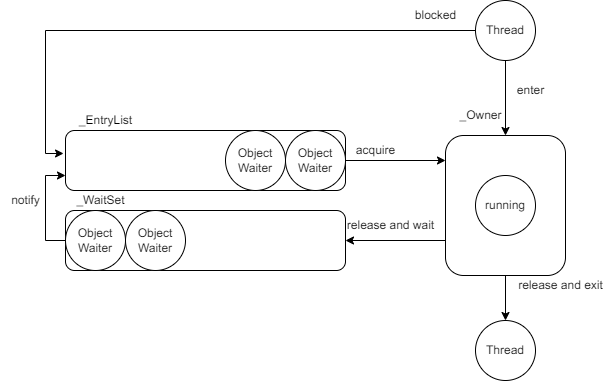

The diagram above was exported from draw.io. Its source (the exported page's mxGraphModel, read from the mxfile embedded in the PNG):
<mxGraphModel dx="1422" dy="857" grid="1" gridSize="10" guides="1" tooltips="1" connect="1" arrows="1" fold="1" page="1" pageScale="1" pageWidth="827" pageHeight="1169" math="0" shadow="0">
  <root>
    <mxCell id="0" />
    <mxCell id="1" parent="0" />
    <mxCell id="joYNiFv4DIpda5Q5qcVn-39" value="" style="edgeStyle=orthogonalEdgeStyle;rounded=0;orthogonalLoop=1;jettySize=auto;html=1;" edge="1" parent="1" source="joYNiFv4DIpda5Q5qcVn-10" target="joYNiFv4DIpda5Q5qcVn-38">
      <mxGeometry relative="1" as="geometry" />
    </mxCell>
    <mxCell id="joYNiFv4DIpda5Q5qcVn-47" style="edgeStyle=orthogonalEdgeStyle;rounded=0;orthogonalLoop=1;jettySize=auto;html=1;exitX=0;exitY=0.5;exitDx=0;exitDy=0;entryX=-0.007;entryY=0.383;entryDx=0;entryDy=0;entryPerimeter=0;" edge="1" parent="1" source="joYNiFv4DIpda5Q5qcVn-40" target="joYNiFv4DIpda5Q5qcVn-1">
      <mxGeometry relative="1" as="geometry">
        <mxPoint x="130" y="220" as="targetPoint" />
        <Array as="points">
          <mxPoint x="130" y="100" />
          <mxPoint x="130" y="223" />
        </Array>
      </mxGeometry>
    </mxCell>
    <mxCell id="joYNiFv4DIpda5Q5qcVn-55" style="edgeStyle=none;rounded=0;orthogonalLoop=1;jettySize=auto;html=1;exitX=0;exitY=0.75;exitDx=0;exitDy=0;entryX=1;entryY=0.5;entryDx=0;entryDy=0;" edge="1" parent="1" source="joYNiFv4DIpda5Q5qcVn-10" target="joYNiFv4DIpda5Q5qcVn-2">
      <mxGeometry relative="1" as="geometry" />
    </mxCell>
    <mxCell id="joYNiFv4DIpda5Q5qcVn-10" value="" style="rounded=1;whiteSpace=wrap;html=1;" vertex="1" parent="1">
      <mxGeometry x="530" y="205" width="120" height="140" as="geometry" />
    </mxCell>
    <mxCell id="joYNiFv4DIpda5Q5qcVn-14" value="_EntryList" style="text;html=1;align=center;verticalAlign=middle;resizable=0;points=[];autosize=1;strokeColor=none;fillColor=none;container=0;" vertex="1" parent="1">
      <mxGeometry x="150" y="175" width="80" height="30" as="geometry" />
    </mxCell>
    <mxCell id="joYNiFv4DIpda5Q5qcVn-1" value="" style="rounded=1;whiteSpace=wrap;html=1;container=0;" vertex="1" parent="1">
      <mxGeometry x="150" y="200" width="280" height="60" as="geometry" />
    </mxCell>
    <mxCell id="joYNiFv4DIpda5Q5qcVn-5" value="Object&lt;br&gt;Waiter" style="ellipse;whiteSpace=wrap;html=1;aspect=fixed;container=0;" vertex="1" parent="1">
      <mxGeometry x="310" y="200" width="60" height="60" as="geometry" />
    </mxCell>
    <mxCell id="joYNiFv4DIpda5Q5qcVn-37" value="" style="edgeStyle=orthogonalEdgeStyle;rounded=0;orthogonalLoop=1;jettySize=auto;html=1;" edge="1" parent="1" source="joYNiFv4DIpda5Q5qcVn-6">
      <mxGeometry relative="1" as="geometry">
        <mxPoint x="530" y="230" as="targetPoint" />
      </mxGeometry>
    </mxCell>
    <mxCell id="joYNiFv4DIpda5Q5qcVn-6" value="Object&lt;br&gt;Waiter" style="ellipse;whiteSpace=wrap;html=1;aspect=fixed;container=0;" vertex="1" parent="1">
      <mxGeometry x="370" y="200" width="60" height="60" as="geometry" />
    </mxCell>
    <mxCell id="joYNiFv4DIpda5Q5qcVn-22" style="edgeStyle=orthogonalEdgeStyle;rounded=0;orthogonalLoop=1;jettySize=auto;html=1;exitX=0;exitY=0.5;exitDx=0;exitDy=0;entryX=0;entryY=0.75;entryDx=0;entryDy=0;" edge="1" parent="1" source="joYNiFv4DIpda5Q5qcVn-2" target="joYNiFv4DIpda5Q5qcVn-1">
      <mxGeometry relative="1" as="geometry" />
    </mxCell>
    <mxCell id="joYNiFv4DIpda5Q5qcVn-2" value="" style="rounded=1;whiteSpace=wrap;html=1;container=0;" vertex="1" parent="1">
      <mxGeometry x="150" y="280" width="280" height="60" as="geometry" />
    </mxCell>
    <mxCell id="joYNiFv4DIpda5Q5qcVn-7" value="Object&lt;br&gt;Waiter" style="ellipse;whiteSpace=wrap;html=1;aspect=fixed;container=0;" vertex="1" parent="1">
      <mxGeometry x="150" y="280" width="60" height="60" as="geometry" />
    </mxCell>
    <mxCell id="joYNiFv4DIpda5Q5qcVn-8" value="Object&lt;br&gt;Waiter" style="ellipse;whiteSpace=wrap;html=1;aspect=fixed;container=0;" vertex="1" parent="1">
      <mxGeometry x="210" y="280" width="60" height="60" as="geometry" />
    </mxCell>
    <mxCell id="joYNiFv4DIpda5Q5qcVn-23" value="notify" style="text;html=1;align=center;verticalAlign=middle;resizable=0;points=[];autosize=1;strokeColor=none;fillColor=none;" vertex="1" parent="1">
      <mxGeometry x="85" y="255" width="50" height="30" as="geometry" />
    </mxCell>
    <mxCell id="joYNiFv4DIpda5Q5qcVn-24" value="release and wait" style="text;html=1;align=center;verticalAlign=middle;resizable=0;points=[];autosize=1;strokeColor=none;fillColor=none;" vertex="1" parent="1">
      <mxGeometry x="420" y="280" width="110" height="30" as="geometry" />
    </mxCell>
    <mxCell id="joYNiFv4DIpda5Q5qcVn-25" value="acquire" style="text;html=1;align=center;verticalAlign=middle;resizable=0;points=[];autosize=1;strokeColor=none;fillColor=none;" vertex="1" parent="1">
      <mxGeometry x="430" y="205" width="60" height="30" as="geometry" />
    </mxCell>
    <mxCell id="joYNiFv4DIpda5Q5qcVn-26" value="_WaitSet" style="text;html=1;align=center;verticalAlign=middle;resizable=0;points=[];autosize=1;strokeColor=none;fillColor=none;" vertex="1" parent="1">
      <mxGeometry x="150" y="255" width="70" height="30" as="geometry" />
    </mxCell>
    <mxCell id="joYNiFv4DIpda5Q5qcVn-27" value="&lt;span style=&quot;&quot;&gt;_Owner&lt;/span&gt;" style="text;html=1;align=center;verticalAlign=middle;resizable=0;points=[];autosize=1;strokeColor=none;fillColor=none;" vertex="1" parent="1">
      <mxGeometry x="530" y="170" width="70" height="30" as="geometry" />
    </mxCell>
    <mxCell id="joYNiFv4DIpda5Q5qcVn-29" value="release and exit" style="text;html=1;align=center;verticalAlign=middle;resizable=0;points=[];autosize=1;strokeColor=none;fillColor=none;" vertex="1" parent="1">
      <mxGeometry x="590" y="340" width="110" height="30" as="geometry" />
    </mxCell>
    <mxCell id="joYNiFv4DIpda5Q5qcVn-31" value="running" style="ellipse;whiteSpace=wrap;html=1;aspect=fixed;container=0;" vertex="1" parent="1">
      <mxGeometry x="560" y="245" width="60" height="60" as="geometry" />
    </mxCell>
    <mxCell id="joYNiFv4DIpda5Q5qcVn-38" value="Thread" style="ellipse;whiteSpace=wrap;html=1;aspect=fixed;" vertex="1" parent="1">
      <mxGeometry x="560" y="390" width="60" height="60" as="geometry" />
    </mxCell>
    <mxCell id="joYNiFv4DIpda5Q5qcVn-41" value="" style="edgeStyle=orthogonalEdgeStyle;rounded=0;orthogonalLoop=1;jettySize=auto;html=1;" edge="1" parent="1" source="joYNiFv4DIpda5Q5qcVn-40" target="joYNiFv4DIpda5Q5qcVn-10">
      <mxGeometry relative="1" as="geometry" />
    </mxCell>
    <mxCell id="joYNiFv4DIpda5Q5qcVn-40" value="Thread" style="ellipse;whiteSpace=wrap;html=1;aspect=fixed;" vertex="1" parent="1">
      <mxGeometry x="560" y="70" width="60" height="60" as="geometry" />
    </mxCell>
    <mxCell id="joYNiFv4DIpda5Q5qcVn-42" value="enter" style="text;html=1;align=center;verticalAlign=middle;resizable=0;points=[];autosize=1;strokeColor=none;fillColor=none;" vertex="1" parent="1">
      <mxGeometry x="590" y="145" width="50" height="30" as="geometry" />
    </mxCell>
    <mxCell id="joYNiFv4DIpda5Q5qcVn-49" value="blocked" style="text;html=1;align=center;verticalAlign=middle;resizable=0;points=[];autosize=1;strokeColor=none;fillColor=none;" vertex="1" parent="1">
      <mxGeometry x="490" y="70" width="60" height="30" as="geometry" />
    </mxCell>
  </root>
</mxGraphModel>